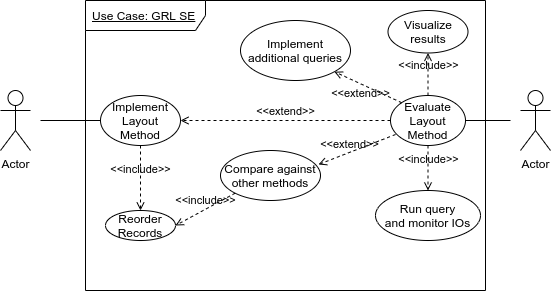

The diagram above was exported from draw.io. Its source (the exported page's mxGraphModel, read from the mxfile embedded in the PNG):
<mxGraphModel dx="1422" dy="971" grid="1" gridSize="10" guides="1" tooltips="1" connect="1" arrows="1" fold="1" page="1" pageScale="1" pageWidth="1169" pageHeight="827" math="0" shadow="0">
  <root>
    <mxCell id="0" />
    <mxCell id="1" parent="0" />
    <mxCell id="uMXVTNgT_K9Jt4UewlKp-10" value="Actor" style="shape=umlActor;verticalLabelPosition=bottom;verticalAlign=top;html=1;outlineConnect=0;" vertex="1" parent="1">
      <mxGeometry x="620" y="230" width="30" height="60" as="geometry" />
    </mxCell>
    <mxCell id="uMXVTNgT_K9Jt4UewlKp-11" value="Actor" style="shape=umlActor;verticalLabelPosition=bottom;verticalAlign=top;html=1;outlineConnect=0;" vertex="1" parent="1">
      <mxGeometry x="100" y="230" width="30" height="60" as="geometry" />
    </mxCell>
    <mxCell id="uMXVTNgT_K9Jt4UewlKp-12" value="Use Case: GRL SE" style="shape=umlFrame;whiteSpace=wrap;html=1;width=120;height=30;boundedLbl=1;verticalAlign=middle;align=left;spacingLeft=5;connectable=0;fontStyle=4" vertex="1" parent="1">
      <mxGeometry x="185" y="140" width="400" height="290" as="geometry" />
    </mxCell>
    <mxCell id="uMXVTNgT_K9Jt4UewlKp-13" value="" style="endArrow=none;html=1;" edge="1" parent="1" target="uMXVTNgT_K9Jt4UewlKp-14">
      <mxGeometry width="50" height="50" relative="1" as="geometry">
        <mxPoint x="140" y="260" as="sourcePoint" />
        <mxPoint x="210" y="260" as="targetPoint" />
      </mxGeometry>
    </mxCell>
    <mxCell id="uMXVTNgT_K9Jt4UewlKp-14" value="Implement&lt;br&gt;Layout Method" style="ellipse;whiteSpace=wrap;html=1;" vertex="1" parent="1">
      <mxGeometry x="200" y="235" width="80" height="50" as="geometry" />
    </mxCell>
    <mxCell id="uMXVTNgT_K9Jt4UewlKp-15" value="&amp;lt;&amp;lt;include&amp;gt;&amp;gt;" style="html=1;verticalAlign=bottom;labelBackgroundColor=none;endArrow=open;endFill=0;dashed=1;exitX=0.5;exitY=1;exitDx=0;exitDy=0;" edge="1" parent="1" source="uMXVTNgT_K9Jt4UewlKp-14" target="uMXVTNgT_K9Jt4UewlKp-16">
      <mxGeometry width="160" relative="1" as="geometry">
        <mxPoint x="500" y="480" as="sourcePoint" />
        <mxPoint x="260" y="340" as="targetPoint" />
      </mxGeometry>
    </mxCell>
    <mxCell id="uMXVTNgT_K9Jt4UewlKp-16" value="Reorder Records" style="ellipse;whiteSpace=wrap;html=1;" vertex="1" parent="1">
      <mxGeometry x="205" y="350" width="70" height="30" as="geometry" />
    </mxCell>
    <mxCell id="uMXVTNgT_K9Jt4UewlKp-17" value="Evaluate Layout Method" style="ellipse;whiteSpace=wrap;html=1;" vertex="1" parent="1">
      <mxGeometry x="490" y="235" width="75" height="50" as="geometry" />
    </mxCell>
    <mxCell id="uMXVTNgT_K9Jt4UewlKp-18" value="" style="endArrow=none;html=1;exitX=1;exitY=0.5;exitDx=0;exitDy=0;" edge="1" parent="1" source="uMXVTNgT_K9Jt4UewlKp-17">
      <mxGeometry width="50" height="50" relative="1" as="geometry">
        <mxPoint x="560" y="490" as="sourcePoint" />
        <mxPoint x="610" y="260" as="targetPoint" />
      </mxGeometry>
    </mxCell>
    <mxCell id="uMXVTNgT_K9Jt4UewlKp-19" value="&amp;lt;&amp;lt;extend&amp;gt;&amp;gt;" style="html=1;verticalAlign=bottom;labelBackgroundColor=none;endArrow=open;endFill=0;dashed=1;exitX=0;exitY=0.5;exitDx=0;exitDy=0;entryX=1;entryY=0.5;entryDx=0;entryDy=0;" edge="1" parent="1" source="uMXVTNgT_K9Jt4UewlKp-17" target="uMXVTNgT_K9Jt4UewlKp-14">
      <mxGeometry width="160" relative="1" as="geometry">
        <mxPoint x="500" y="270" as="sourcePoint" />
        <mxPoint x="340" y="270" as="targetPoint" />
        <mxPoint as="offset" />
      </mxGeometry>
    </mxCell>
    <mxCell id="uMXVTNgT_K9Jt4UewlKp-20" value="Run query&lt;br&gt;and monitor IOs" style="ellipse;whiteSpace=wrap;html=1;" vertex="1" parent="1">
      <mxGeometry x="475" y="330" width="105" height="50" as="geometry" />
    </mxCell>
    <mxCell id="uMXVTNgT_K9Jt4UewlKp-22" value="&amp;lt;&amp;lt;include&amp;gt;&amp;gt;" style="html=1;verticalAlign=bottom;labelBackgroundColor=none;endArrow=open;endFill=0;dashed=1;exitX=0.5;exitY=1;exitDx=0;exitDy=0;" edge="1" parent="1" source="uMXVTNgT_K9Jt4UewlKp-17" target="uMXVTNgT_K9Jt4UewlKp-20">
      <mxGeometry width="160" relative="1" as="geometry">
        <mxPoint x="500" y="470" as="sourcePoint" />
        <mxPoint x="660" y="470" as="targetPoint" />
      </mxGeometry>
    </mxCell>
    <mxCell id="uMXVTNgT_K9Jt4UewlKp-23" value="Visualize results" style="ellipse;whiteSpace=wrap;html=1;" vertex="1" parent="1">
      <mxGeometry x="487.5" y="150" width="80" height="42.5" as="geometry" />
    </mxCell>
    <mxCell id="uMXVTNgT_K9Jt4UewlKp-24" value="&amp;lt;&amp;lt;include&amp;gt;&amp;gt;" style="html=1;verticalAlign=bottom;labelBackgroundColor=none;endArrow=open;endFill=0;dashed=1;entryX=0.5;entryY=1;entryDx=0;entryDy=0;exitX=0.5;exitY=0;exitDx=0;exitDy=0;" edge="1" parent="1" source="uMXVTNgT_K9Jt4UewlKp-17" target="uMXVTNgT_K9Jt4UewlKp-23">
      <mxGeometry width="160" relative="1" as="geometry">
        <mxPoint x="500" y="450" as="sourcePoint" />
        <mxPoint x="660" y="450" as="targetPoint" />
      </mxGeometry>
    </mxCell>
    <mxCell id="uMXVTNgT_K9Jt4UewlKp-25" value="Compare against other methods" style="ellipse;whiteSpace=wrap;html=1;" vertex="1" parent="1">
      <mxGeometry x="320" y="290" width="100" height="50" as="geometry" />
    </mxCell>
    <mxCell id="uMXVTNgT_K9Jt4UewlKp-26" value="&amp;lt;&amp;lt;extend&amp;gt;&amp;gt;" style="html=1;verticalAlign=bottom;labelBackgroundColor=none;endArrow=open;endFill=0;dashed=1;exitX=0.067;exitY=0.78;exitDx=0;exitDy=0;exitPerimeter=0;entryX=0.98;entryY=0.28;entryDx=0;entryDy=0;entryPerimeter=0;" edge="1" parent="1" source="uMXVTNgT_K9Jt4UewlKp-17" target="uMXVTNgT_K9Jt4UewlKp-25">
      <mxGeometry x="0.2159" y="1" width="160" relative="1" as="geometry">
        <mxPoint x="500" y="270" as="sourcePoint" />
        <mxPoint x="432" y="294" as="targetPoint" />
        <mxPoint as="offset" />
      </mxGeometry>
    </mxCell>
    <mxCell id="uMXVTNgT_K9Jt4UewlKp-27" value="&amp;lt;&amp;lt;include&amp;gt;&amp;gt;" style="html=1;verticalAlign=bottom;labelBackgroundColor=none;endArrow=open;endFill=0;dashed=1;exitX=0;exitY=1;exitDx=0;exitDy=0;entryX=1;entryY=0.5;entryDx=0;entryDy=0;" edge="1" parent="1" source="uMXVTNgT_K9Jt4UewlKp-25" target="uMXVTNgT_K9Jt4UewlKp-16">
      <mxGeometry width="160" relative="1" as="geometry">
        <mxPoint x="500" y="430" as="sourcePoint" />
        <mxPoint x="660" y="430" as="targetPoint" />
      </mxGeometry>
    </mxCell>
    <mxCell id="uMXVTNgT_K9Jt4UewlKp-28" value="Implement additional queries" style="ellipse;whiteSpace=wrap;html=1;" vertex="1" parent="1">
      <mxGeometry x="340" y="160" width="110" height="60" as="geometry" />
    </mxCell>
    <mxCell id="uMXVTNgT_K9Jt4UewlKp-30" value="&amp;lt;&amp;lt;extend&amp;gt;&amp;gt;" style="html=1;verticalAlign=bottom;labelBackgroundColor=none;endArrow=open;endFill=0;dashed=1;entryX=1;entryY=1;entryDx=0;entryDy=0;exitX=0;exitY=0;exitDx=0;exitDy=0;" edge="1" parent="1" source="uMXVTNgT_K9Jt4UewlKp-17" target="uMXVTNgT_K9Jt4UewlKp-28">
      <mxGeometry x="0.0095" y="17" width="160" relative="1" as="geometry">
        <mxPoint x="500" y="420" as="sourcePoint" />
        <mxPoint x="660" y="420" as="targetPoint" />
        <mxPoint as="offset" />
      </mxGeometry>
    </mxCell>
  </root>
</mxGraphModel>